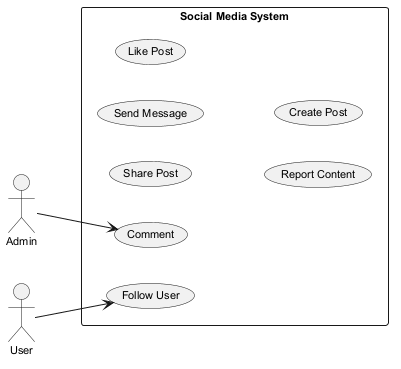

The diagram above was rendered by PlantUML. Its source (embedded in the PNG):
@startuml
skinparam backgroundColor #FFFFFF
skinparam classBackgroundColor #F1F8E9
skinparam classBorderColor #33691E
skinparam defaultFontSize 11
left to right direction
actor "Admin" as A
actor "User" as U
rectangle "Social Media System" {
  usecase "Share Post" as UC_SharePost
  usecase "Send Message" as UC_SendMessage
  usecase "Follow User" as UC_FollowUser
  usecase "Like Post" as UC_LikePost
  usecase "Report Content" as UC_ReportContent
  usecase "Comment" as UC_Comment
  usecase "Create Post" as UC_CreatePost
}
A --> UC_Comment
U --> UC_FollowUser
@enduml